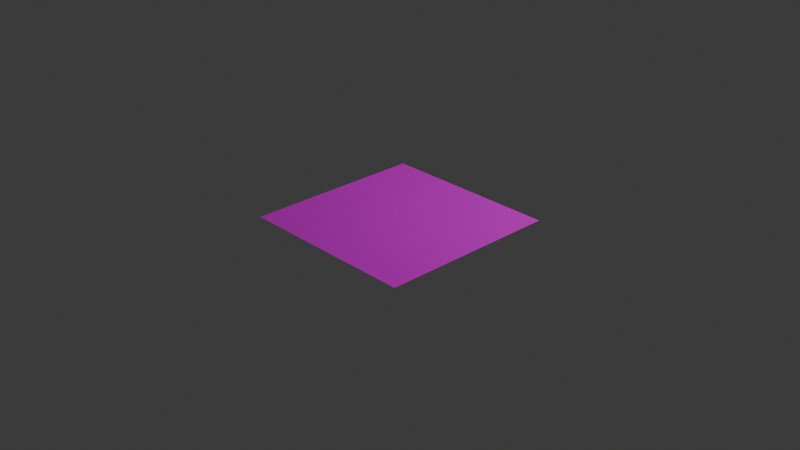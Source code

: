 # Source: render_landscape.blend  (saved by Blender 4.4.32; exported with 4.5.12 LTS)
import bpy
from mathutils import Matrix  # noqa: F401  (used for matrix-valued properties, if any)

bpy.ops.wm.read_factory_settings(use_empty=True)
scene = bpy.context.scene
scene.name = 'Scene'

# ---- collections
col_collection = bpy.data.collections.new('Collection'); scene.collection.children.link(col_collection)

# ---- images (referenced by path relative to the original .blend; pixels are not part of the script)
import os
ASSET_DIR = os.environ.get("B2B_ASSET_DIR", "")  # directory of the original .blend (textures are referenced by path, not embedded)
HERE = os.path.dirname(os.path.abspath(__file__))  # packed textures are extracted next to this script under _unpacked/

def load_image(name, relpath, width, height, colorspace="sRGB"):
    """Load a texture the original file referenced (path relative to the .blend, or extracted next to this script)."""
    p = next((c for c in (os.path.join(HERE, relpath), os.path.join(ASSET_DIR, relpath)) if relpath and os.path.exists(c)), "")
    if p:
        img = bpy.data.images.load(p, check_existing=True)
        img.name = name
    else:  # same state as the original file: an image datablock whose file is absent (Cycles renders it pink)
        img = bpy.data.images.new(name, width, height)
        img.source = "FILE"
        img.filepath = "//" + (relpath or name)
    img.colorspace_settings.name = colorspace
    return img
img_default_m_png = load_image('default_m.png', 'default_m.png', 1024, 1024, 'sRGB')
img_grass_1_normal_png = load_image('Grass_1_normal.PNG', 'Grass_1_normal.PNG', 1024, 1024, 'sRGB')
img_grass_1_png = load_image('Grass_1.PNG', 'Grass_1.PNG', 1024, 1024, 'sRGB')
img_flat_white_png = load_image('flat_white.png', 'flat_white.png', 1024, 1024, 'sRGB')
img_ground_1_png = load_image('Ground_1.PNG', 'Ground_1.PNG', 1024, 1024, 'sRGB')
img_ground_2_png = load_image('Ground_2.PNG', 'Ground_2.PNG', 1024, 1024, 'sRGB')
img_ground_3_texture_png = load_image('Ground_3_texture.PNG', 'Ground_3_texture.PNG', 1024, 1024, 'sRGB')
img_stone_floor_texture_png = load_image('Stone_floor_texture.PNG', 'Stone_floor_texture.PNG', 1024, 1024, 'sRGB')
img_ground_1_normal_png = load_image('Ground_1_normal.PNG', 'Ground_1_normal.PNG', 1024, 1024, 'sRGB')
img_ground_2_normal_png = load_image('Ground_2_normal.PNG', 'Ground_2_normal.PNG', 1024, 1024, 'sRGB')
img_ground_3_normal_png = load_image('Ground_3_normal.PNG', 'Ground_3_normal.PNG', 1024, 1024, 'sRGB')
img_stone_floor_normal_png = load_image('Stone_floor_normal.PNG', 'Stone_floor_normal.PNG', 1024, 1024, 'sRGB')

# ---- materials (node trees are filled in below, after node groups)
mat_render_landscape = bpy.data.materials.new('render_landscape')
mat_render_landscape.use_transparent_shadow = False
mat_render_landscape.preview_render_type = 'FLAT'

# ---- material node trees
mat_render_landscape.use_nodes = True; mat_render_landscape.node_tree.nodes.clear()
_N = mat_render_landscape.node_tree.nodes; _L = mat_render_landscape.node_tree.links
n0 = _N.new('ShaderNodeSeparateXYZ'); n0.name = 'Separate XYZ'; n0.location = (-217, -299)
n0.hide = True
n1 = _N.new('ShaderNodeOutputMaterial'); n1.name = 'Material Output'; n1.location = (325, 118)
n2 = _N.new('ShaderNodeNormalMap'); n2.name = 'Normal Map'; n2.location = (-229, 4)
n2.hide = True
n3 = _N.new('ShaderNodeTexImage'); n3.name = 'Image Texture.002'; n3.location = (-727, -167)
n3.label = 'layer0_textureMaterial'
n3.hide = True
n3.image = img_default_m_png
n4 = _N.new('ShaderNodeTexImage'); n4.name = 'Image Texture.001'; n4.location = (-727, 175)
n4.label = 'layer0_textureNormal'
n4.hide = True
n4.image = img_grass_1_normal_png
n5 = _N.new('ShaderNodeBsdfPrincipled'); n5.name = 'Principled BSDF'; n5.location = (62, 131)
n5.label = 'Principled BSDF'
n5.inputs[3].default_value = 1.45
n6 = _N.new('ShaderNodeTexImage'); n6.name = 'Image Texture'; n6.location = (-861, 593)
n6.label = 'layer0_textureBase'
n6.hide = True
n6.image = img_grass_1_png
n7 = _N.new('ShaderNodeTexImage'); n7.name = 'Image Texture.003'; n7.location = (-1350, 414)
n7.label = 'textureLayerMask'
n7.hide = True
n7.image = img_flat_white_png
n8 = _N.new('ShaderNodeSeparateXYZ'); n8.name = 'Separate XYZ.001'; n8.location = (-1243, 459)
n8.hide = True
n9 = _N.new('ShaderNodeTexImage'); n9.name = 'Image Texture.004'; n9.location = (-854, 553)
n9.label = 'layer1_textureBase'
n9.hide = True
n9.image = img_ground_1_png
n10 = _N.new('ShaderNodeMix'); n10.name = 'Mix'; n10.location = (-384, 485)
n10.hide = True
n10.data_type = 'RGBA'
n11 = _N.new('ShaderNodeMix'); n11.name = 'Mix.001'; n11.location = (-384, 435)
n11.hide = True
n11.data_type = 'RGBA'
n12 = _N.new('ShaderNodeTexImage'); n12.name = 'Image Texture.005'; n12.location = (-854, 473)
n12.label = 'layer2_textureBase'
n12.hide = True
n12.image = img_ground_2_png
n13 = _N.new('ShaderNodeTexImage'); n13.name = 'Image Texture.006'; n13.location = (-854, 394)
n13.label = 'layer3_textureBase'
n13.hide = True
n13.image = img_ground_3_texture_png
n14 = _N.new('ShaderNodeMix'); n14.name = 'Mix.002'; n14.location = (-383, 389)
n14.hide = True
n14.data_type = 'RGBA'
n15 = _N.new('ShaderNodeMix'); n15.name = 'Mix.003'; n15.location = (-377, 336)
n15.hide = True
n15.data_type = 'RGBA'
n16 = _N.new('ShaderNodeTexImage'); n16.name = 'Image Texture.007'; n16.location = (-851, 312)
n16.label = 'layer4_textureBase'
n16.hide = True
n16.image = img_stone_floor_texture_png
n17 = _N.new('ShaderNodeMath'); n17.name = 'Math'; n17.location = (-733, 513)
n17.hide = True
n17.operation = 'MULTIPLY'
n18 = _N.new('ShaderNodeMath'); n18.name = 'Math.001'; n18.location = (-732, 434)
n18.hide = True
n18.operation = 'MULTIPLY'
n19 = _N.new('ShaderNodeMath'); n19.name = 'Math.002'; n19.location = (-729, 354)
n19.hide = True
n19.operation = 'MULTIPLY'
n20 = _N.new('ShaderNodeMath'); n20.name = 'Math.003'; n20.location = (-722, 274)
n20.hide = True
n20.operation = 'MULTIPLY'
n21 = _N.new('ShaderNodeTexImage'); n21.name = 'Image Texture.008'; n21.location = (-720, 123)
n21.label = 'layer1_textureNormal'
n21.hide = True
n21.image = img_ground_1_normal_png
n22 = _N.new('ShaderNodeTexImage'); n22.name = 'Image Texture.009'; n22.location = (-721, 73)
n22.label = 'layer2_textureNormal'
n22.hide = True
n22.image = img_ground_2_normal_png
n23 = _N.new('ShaderNodeTexImage'); n23.name = 'Image Texture.010'; n23.location = (-720, 21)
n23.label = 'layer3_textureNormal'
n23.hide = True
n23.image = img_ground_3_normal_png
n24 = _N.new('ShaderNodeTexImage'); n24.name = 'Image Texture.011'; n24.location = (-721, -29)
n24.label = 'layer4_textureNormal'
n24.hide = True
n24.image = img_stone_floor_normal_png
n25 = _N.new('ShaderNodeMix'); n25.name = 'Mix.004'; n25.location = (-414, 149)
n25.hide = True
n25.data_type = 'RGBA'
n26 = _N.new('ShaderNodeMix'); n26.name = 'Mix.005'; n26.location = (-414, 99)
n26.hide = True
n26.data_type = 'RGBA'
n27 = _N.new('ShaderNodeMix'); n27.name = 'Mix.006'; n27.location = (-413, 53)
n27.hide = True
n27.data_type = 'RGBA'
n28 = _N.new('ShaderNodeMix'); n28.name = 'Mix.007'; n28.location = (-407, 0)
n28.hide = True
n28.data_type = 'RGBA'
n29 = _N.new('ShaderNodeTexImage'); n29.name = 'Image Texture.012'; n29.location = (-719, -220)
n29.label = 'layer1_textureMaterial'
n29.hide = True
n29.image = img_default_m_png
n30 = _N.new('ShaderNodeTexImage'); n30.name = 'Image Texture.013'; n30.location = (-719, -265)
n30.label = 'layer2_textureMaterial'
n30.hide = True
n30.image = img_default_m_png
n31 = _N.new('ShaderNodeTexImage'); n31.name = 'Image Texture.014'; n31.location = (-711, -318)
n31.label = 'layer3_textureMaterial'
n31.hide = True
n31.image = img_default_m_png
n32 = _N.new('ShaderNodeTexImage'); n32.name = 'Image Texture.015'; n32.location = (-714, -369)
n32.label = 'layer4_textureMaterial'
n32.hide = True
n32.image = img_default_m_png
n33 = _N.new('ShaderNodeMix'); n33.name = 'Mix.008'; n33.location = (-427, -193)
n33.hide = True
n33.data_type = 'RGBA'
n34 = _N.new('ShaderNodeMix'); n34.name = 'Mix.009'; n34.location = (-427, -243)
n34.hide = True
n34.data_type = 'RGBA'
n35 = _N.new('ShaderNodeMix'); n35.name = 'Mix.010'; n35.location = (-426, -290)
n35.hide = True
n35.data_type = 'RGBA'
n36 = _N.new('ShaderNodeMix'); n36.name = 'Mix.011'; n36.location = (-420, -343)
n36.hide = True
n36.data_type = 'RGBA'
n37 = _N.new('ShaderNodeNewGeometry'); n37.name = 'Geometry'; n37.location = (-1771, 230)
n37.hide = True
n38 = _N.new('ShaderNodeValue'); n38.name = 'Value'; n38.location = (-1271, 358)
n38.label = 'layer1_alpha'
n38.hide = True
n38.outputs[0].default_value = 0.0
n39 = _N.new('ShaderNodeValue'); n39.name = 'Value.001'; n39.location = (-1272, 317)
n39.label = 'layer2_alpha'
n39.hide = True
n39.outputs[0].default_value = 0.0
n40 = _N.new('ShaderNodeValue'); n40.name = 'Value.002'; n40.location = (-1274, 275)
n40.label = 'layer3_alpha'
n40.hide = True
n40.outputs[0].default_value = 0.0
n41 = _N.new('ShaderNodeValue'); n41.name = 'Value.003'; n41.location = (-1275, 233)
n41.label = 'layer4_alpha'
n41.hide = True
n41.outputs[0].default_value = 0.0
n42 = _N.new('ShaderNodeMath'); n42.name = 'Math.004'; n42.location = (-1061, 511)
n42.hide = True
n42.operation = 'MULTIPLY'
n43 = _N.new('ShaderNodeMath'); n43.name = 'Math.005'; n43.location = (-1060, 464)
n43.hide = True
n43.operation = 'MULTIPLY'
n44 = _N.new('ShaderNodeMath'); n44.name = 'Math.006'; n44.location = (-1058, 416)
n44.hide = True
n44.operation = 'MULTIPLY'
n45 = _N.new('ShaderNodeMath'); n45.name = 'Math.007'; n45.location = (-1055, 357)
n45.hide = True
n45.operation = 'MULTIPLY'
n46 = _N.new('ShaderNodeValue'); n46.name = 'Value.004'; n46.location = (-1736, 142)
n46.label = 'tiling'
n46.hide = True
n46.outputs[0].default_value = 1.0
n47 = _N.new('ShaderNodeVectorMath'); n47.name = 'Vector Math'; n47.location = (-1491, 189)
n47.hide = True
n47.operation = 'MULTIPLY'
n48 = _N.new('ShaderNodeValue'); n48.name = 'Value.005'; n48.location = (-1495, 100)
n48.label = 'layer1_tiling'
n48.hide = True
n48.outputs[0].default_value = 1.0
n49 = _N.new('ShaderNodeValue'); n49.name = 'Value.006'; n49.location = (-1495, 138)
n49.label = 'layer0_tiling'
n49.hide = True
n49.outputs[0].default_value = 1.0
n50 = _N.new('ShaderNodeValue'); n50.name = 'Value.007'; n50.location = (-1494, 24)
n50.label = 'layer3_tiling'
n50.hide = True
n50.outputs[0].default_value = 1.0
n51 = _N.new('ShaderNodeValue'); n51.name = 'Value.008'; n51.location = (-1494, 61)
n51.label = 'layer2_tiling'
n51.hide = True
n51.outputs[0].default_value = 1.0
n52 = _N.new('ShaderNodeValue'); n52.name = 'Value.009'; n52.location = (-1495, -18)
n52.label = 'layer4_tiling'
n52.hide = True
n52.outputs[0].default_value = 1.0
n53 = _N.new('ShaderNodeVectorMath'); n53.name = 'Vector Math.001'; n53.location = (-1272, 176)
n53.hide = True
n53.operation = 'MULTIPLY'
n54 = _N.new('ShaderNodeVectorMath'); n54.name = 'Vector Math.002'; n54.location = (-1270, 132)
n54.hide = True
n54.operation = 'MULTIPLY'
n55 = _N.new('ShaderNodeVectorMath'); n55.name = 'Vector Math.003'; n55.location = (-1273, 89)
n55.hide = True
n55.operation = 'MULTIPLY'
n56 = _N.new('ShaderNodeVectorMath'); n56.name = 'Vector Math.004'; n56.location = (-1270, 45)
n56.hide = True
n56.operation = 'MULTIPLY'
n57 = _N.new('ShaderNodeVectorMath'); n57.name = 'Vector Math.005'; n57.location = (-1272, -11)
n57.hide = True
n57.operation = 'MULTIPLY'
_L.new(n5.outputs[0], n1.inputs[0])
_L.new(n2.outputs[0], n5.inputs[5])
_L.new(n0.outputs[0], n5.inputs[2])
_L.new(n0.outputs[1], n5.inputs[1])
_L.new(n0.outputs[2], n5.inputs[27])
_L.new(n7.outputs[0], n8.inputs[0])
_L.new(n6.outputs[0], n10.inputs[6])
_L.new(n9.outputs[0], n10.inputs[7])
_L.new(n10.outputs[2], n11.inputs[6])
_L.new(n12.outputs[0], n11.inputs[7])
_L.new(n11.outputs[2], n14.inputs[6])
_L.new(n14.outputs[2], n15.inputs[6])
_L.new(n16.outputs[0], n15.inputs[7])
_L.new(n13.outputs[0], n14.inputs[7])
_L.new(n15.outputs[2], n5.inputs[0])
_L.new(n9.outputs[1], n17.inputs[0])
_L.new(n17.outputs[0], n10.inputs[0])
_L.new(n12.outputs[1], n18.inputs[0])
_L.new(n13.outputs[1], n19.inputs[0])
_L.new(n16.outputs[1], n20.inputs[0])
_L.new(n18.outputs[0], n11.inputs[0])
_L.new(n19.outputs[0], n14.inputs[0])
_L.new(n20.outputs[0], n15.inputs[0])
_L.new(n25.outputs[2], n26.inputs[6])
_L.new(n26.outputs[2], n27.inputs[6])
_L.new(n27.outputs[2], n28.inputs[6])
_L.new(n17.outputs[0], n25.inputs[0])
_L.new(n18.outputs[0], n26.inputs[0])
_L.new(n19.outputs[0], n27.inputs[0])
_L.new(n20.outputs[0], n28.inputs[0])
_L.new(n28.outputs[2], n2.inputs[1])
_L.new(n4.outputs[0], n25.inputs[6])
_L.new(n21.outputs[0], n25.inputs[7])
_L.new(n22.outputs[0], n26.inputs[7])
_L.new(n23.outputs[0], n27.inputs[7])
_L.new(n24.outputs[0], n28.inputs[7])
_L.new(n33.outputs[2], n34.inputs[6])
_L.new(n34.outputs[2], n35.inputs[6])
_L.new(n35.outputs[2], n36.inputs[6])
_L.new(n17.outputs[0], n33.inputs[0])
_L.new(n18.outputs[0], n34.inputs[0])
_L.new(n19.outputs[0], n35.inputs[0])
_L.new(n20.outputs[0], n36.inputs[0])
_L.new(n36.outputs[2], n0.inputs[0])
_L.new(n3.outputs[0], n33.inputs[6])
_L.new(n29.outputs[0], n33.inputs[7])
_L.new(n30.outputs[0], n34.inputs[7])
_L.new(n31.outputs[0], n35.inputs[7])
_L.new(n32.outputs[0], n36.inputs[7])
_L.new(n38.outputs[0], n42.inputs[1])
_L.new(n42.outputs[0], n17.inputs[1])
_L.new(n8.outputs[0], n42.inputs[0])
_L.new(n43.outputs[0], n18.inputs[1])
_L.new(n8.outputs[1], n43.inputs[0])
_L.new(n39.outputs[0], n43.inputs[1])
_L.new(n44.outputs[0], n19.inputs[1])
_L.new(n40.outputs[0], n44.inputs[1])
_L.new(n8.outputs[2], n44.inputs[0])
_L.new(n45.outputs[0], n20.inputs[1])
_L.new(n7.outputs[1], n45.inputs[0])
_L.new(n41.outputs[0], n45.inputs[1])
_L.new(n46.outputs[0], n47.inputs[1])
_L.new(n37.outputs[0], n47.inputs[0])
_L.new(n53.outputs[0], n6.inputs[0])
_L.new(n53.outputs[0], n4.inputs[0])
_L.new(n53.outputs[0], n3.inputs[0])
_L.new(n47.outputs[0], n53.inputs[0])
_L.new(n47.outputs[0], n54.inputs[0])
_L.new(n47.outputs[0], n55.inputs[0])
_L.new(n47.outputs[0], n56.inputs[0])
_L.new(n47.outputs[0], n57.inputs[0])
_L.new(n49.outputs[0], n53.inputs[1])
_L.new(n48.outputs[0], n54.inputs[1])
_L.new(n51.outputs[0], n55.inputs[1])
_L.new(n50.outputs[0], n56.inputs[1])
_L.new(n52.outputs[0], n57.inputs[1])
_L.new(n54.outputs[0], n9.inputs[0])
_L.new(n54.outputs[0], n21.inputs[0])
_L.new(n54.outputs[0], n29.inputs[0])
_L.new(n55.outputs[0], n12.inputs[0])
_L.new(n55.outputs[0], n22.inputs[0])
_L.new(n55.outputs[0], n30.inputs[0])
_L.new(n56.outputs[0], n13.inputs[0])
_L.new(n56.outputs[0], n23.inputs[0])
_L.new(n56.outputs[0], n31.inputs[0])
_L.new(n57.outputs[0], n16.inputs[0])
_L.new(n57.outputs[0], n24.inputs[0])
_L.new(n57.outputs[0], n32.inputs[0])
n1.is_active_output = True

# ---- world
world_world = bpy.data.worlds.new('World'); scene.world = world_world
world_world.use_nodes = True; world_world.node_tree.nodes.clear()
_N = world_world.node_tree.nodes; _L = world_world.node_tree.links
n0 = _N.new('ShaderNodeOutputWorld'); n0.name = 'World Output'; n0.location = (300, 300)
n1 = _N.new('ShaderNodeBackground'); n1.name = 'Background'; n1.location = (10, 300)
n1.inputs[0].default_value = (0.05088, 0.05088, 0.05088, 1.0)
_L.new(n1.outputs[0], n0.inputs[0])
n0.is_active_output = True
world_world.color = (0.05088, 0.05088, 0.05088)
world_world.use_sun_shadow = False
world_world.sun_shadow_jitter_overblur = 0.0

# ---- cameras
cam_camera = bpy.data.cameras.new('Camera')
cam_camera.clip_end = 100.0
cam_camera.ortho_scale = 7.314

# ---- lights
light_light = bpy.data.lights.new('Light', 'POINT')
light_light.transmission_factor = 0.0
light_light.use_soft_falloff = False
light_light.energy = 1000.0
light_light.shadow_soft_size = 0.1
light_light.shadow_maximum_resolution = 0.006
light_light.use_absolute_resolution = True

# ---- meshes
me_plane = bpy.data.meshes.new('Plane')
me_plane.from_pydata([(-1.0, -1.0, 0.0), (1.0, -1.0, 0.0), (-1.0, 1.0, 0.0), (1.0, 1.0, 0.0)], [], [(0, 1, 3, 2)])
_uv = me_plane.uv_layers.new(name='UVMap')
_uv.uv.foreach_set('vector', [0.0, 0.0, 1.0, 0.0, 1.0, 1.0, 0.0, 1.0])
me_plane.materials.append(mat_render_landscape)
me_plane.update()

# ---- objects
ob_light = bpy.data.objects.new('Light', light_light)
ob_camera = bpy.data.objects.new('Camera', cam_camera)
ob_plane = bpy.data.objects.new('Plane', me_plane)

# ---- transforms, parenting, visibility, modifiers, constraints
ob_light.location = (4.076, 1.005, 5.904)
ob_light.rotation_euler = (0.6503, 0.05522, 1.866)
ob_light.lock_rotations_4d = False
ob_light.empty_display_type = 'ARROWS'
ob_light.color = (0.0, 0.0, 0.0, 0.0)
ob_light.lineart.crease_threshold = 0.0
ob_camera.location = (7.359, -6.926, 4.958)
ob_camera.rotation_euler = (1.109, 0.0, 0.8149)
ob_camera.lock_rotations_4d = False
ob_camera.empty_display_type = 'ARROWS'
ob_camera.color = (0.0, 0.0, 0.0, 0.0)
ob_camera.display_type = 'WIRE'
ob_camera.lineart.crease_threshold = 0.0
ob_plane.location = (0.0, 0.0, 0.0)

# ---- collection membership
col_collection.objects.link(ob_light)
col_collection.objects.link(ob_camera)
col_collection.objects.link(ob_plane)

# ---- scene / render settings (as saved in the file)
scene.camera = ob_camera
scene.frame_start = 1; scene.frame_end = 250; scene.frame_set(0)
scene.render.engine = 'BLENDER_EEVEE_NEXT'
scene.cycles.sampling_pattern = 'TABULATED_SOBOL'
bpy.context.view_layer.update()

